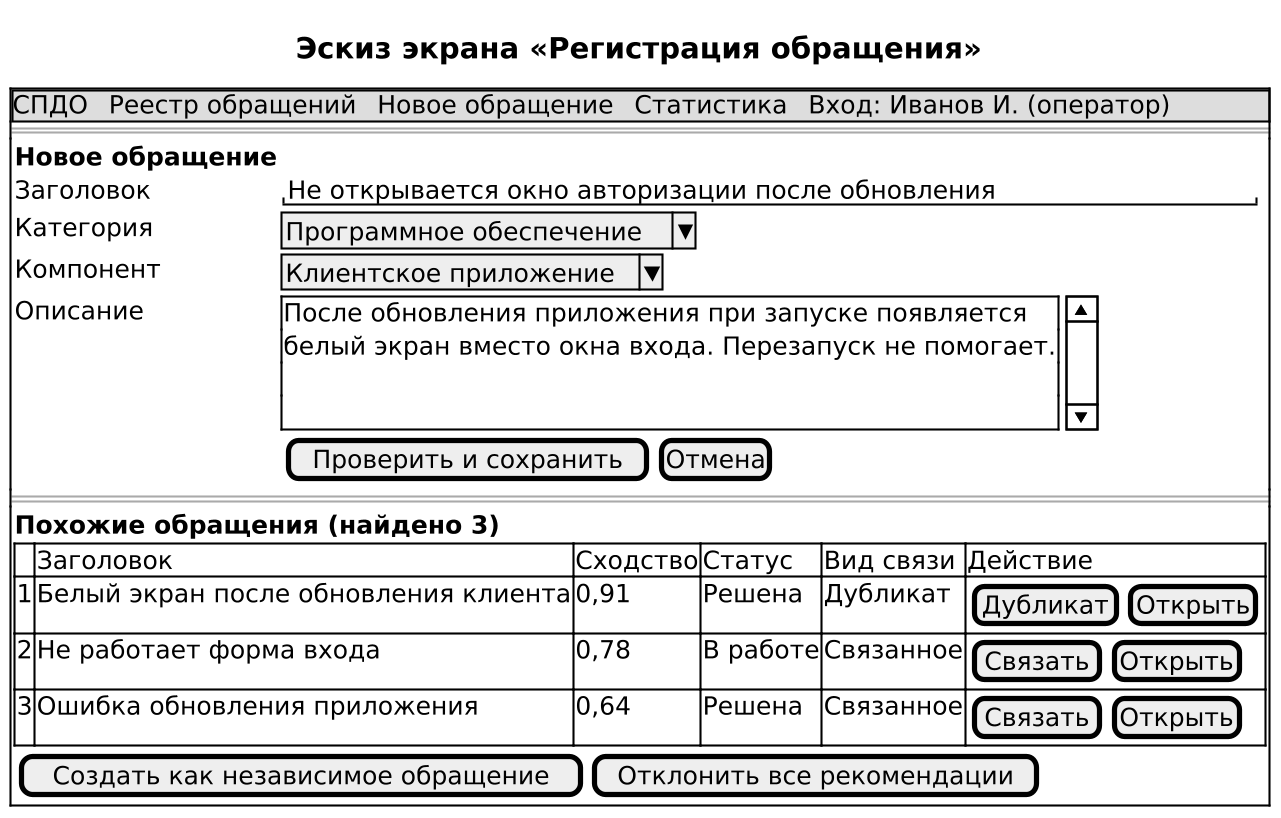

The diagram above was rendered by PlantUML. Its source (embedded in the PNG):
@startsalt
skinparamlocked dpi 200
!include style.iuml
title Эскиз экрана «Регистрация обращения»
{+
  {* СПДО | Реестр обращений | Новое обращение | Статистика | Вход: Иванов И. (оператор) }
  ==
  { <b>Новое обращение
    Заголовок     | "Не открывается окно авторизации после обновления          "
    Категория     | ^Программное обеспечение^
    Компонент     | ^Клиентское приложение^
    Описание      | {SI
                    После обновления приложения при запуске появляется
                    белый экран вместо окна входа. Перезапуск не помогает.
                    .
                    .
                    }
    .             | { [Проверить и сохранить] | [Отмена] }
  }
  ==
  { <b>Похожие обращения (найдено 3)
    {#
      . | Заголовок | Сходство | Статус | Вид связи | Действие
      1 | Белый экран после обновления клиента | 0,91 | Решена | Дубликат | { [Дубликат] | [Открыть] }
      2 | Не работает форма входа | 0,78 | В работе | Связанное | { [Связать] | [Открыть] }
      3 | Ошибка обновления приложения | 0,64 | Решена | Связанное | { [Связать] | [Открыть] }
    }
    { [Создать как независимое обращение] | [Отклонить все рекомендации] }
  }
}
@endsalt